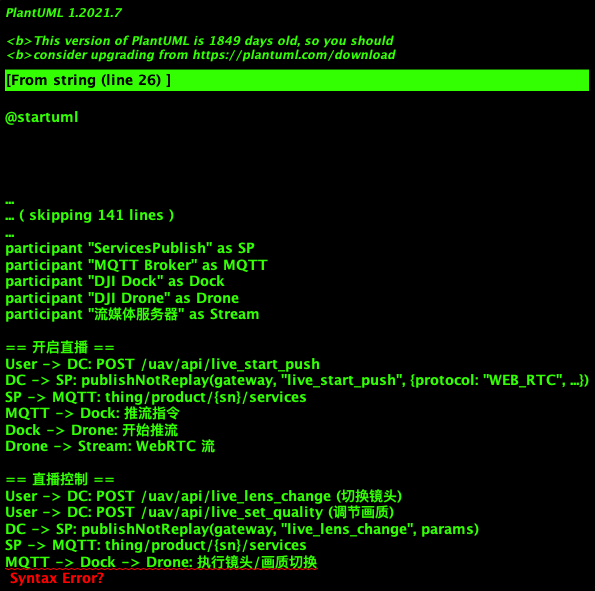

The diagram above was rendered by PlantUML. Its source (embedded in the PNG):
@startuml
!theme plain
skinparam backgroundColor #FEFEFE

actor "操作员" as User
participant "DockController" as DC
participant "ServicesPublish" as SP
participant "MQTT Broker" as MQTT
participant "DJI Dock" as Dock
participant "DJI Drone" as Drone
participant "流媒体服务器" as Stream

== 开启直播 ==
User -> DC: POST /uav/api/live_start_push
DC -> SP: publishNotReplay(gateway, "live_start_push", {protocol: "WEB_RTC", ...})
SP -> MQTT: thing/product/{sn}/services
MQTT -> Dock: 推流指令
Dock -> Drone: 开始推流
Drone -> Stream: WebRTC 流

== 直播控制 ==
User -> DC: POST /uav/api/live_lens_change (切换镜头)
User -> DC: POST /uav/api/live_set_quality (调节画质)
DC -> SP: publishNotReplay(gateway, "live_lens_change", params)
SP -> MQTT: thing/product/{sn}/services
MQTT -> Dock -> Drone: 执行镜头/画质切换

== DRC 远程操控 ==
User -> DC: POST /uav/api/drc_mode_enter
DC -> DC: 构建 DRC MQTT Broker 连接参数
DC -> SP: publishNotReplay(gateway, "drc_mode_enter", {mqtt_broker, ...})
SP -> MQTT: thing/product/{sn}/services
MQTT -> Dock: 进入 DRC 模式
note right of Dock
  DRC (Drone Remote Control)
  低延迟远程操控，需要
  独立的 MQTT 通道
end note

@enduml